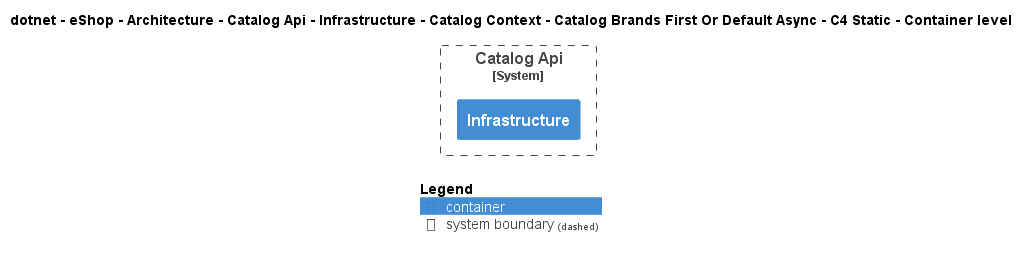

The diagram above was rendered by PlantUML. Its source (embedded in the PNG):
@startuml
!include ..\..\..\..\..\..\..\..\..\..\..\.c4s\C4_Container.puml

AddElementTag("c4interflow:lifecycle:new", $bgColor=green, $fontColor=#ffffff, $borderColor=green, $shadowing="False")
AddElementTag("c4interflow:lifecycle:changed", $bgColor=orange, $fontColor=#ffffff, $borderColor=orange, $shadowing="False")
AddElementTag("c4interflow:lifecycle:removed", $bgColor=red, $fontColor=#ffffff, $borderColor=red, $shadowing="False")

AddRelTag("c4interflow:lifecycle:new", $textColor=green, $lineColor=green)
AddRelTag("c4interflow:lifecycle:changed", $textColor=orange, $lineColor=orange)
AddRelTag("c4interflow:lifecycle:removed", $textColor=red, $lineColor=red)

SHOW_PERSON_PORTRAIT()
LAYOUT_TOP_DOWN()

skinparam linetype polyline

title dotnet - eShop - Architecture - Catalog Api - Infrastructure - Catalog Context - Catalog Brands First Or Default Async - C4 Static - Container level


System_Boundary(dotnet.eShop.Architecture.SoftwareSystems.CatalogApi, "Catalog Api") {
    Container(dotnet.eShop.Architecture.SoftwareSystems.CatalogApi.Containers.Infrastructure, "Infrastructure", "", "")
}



SHOW_LEGEND()
@enduml